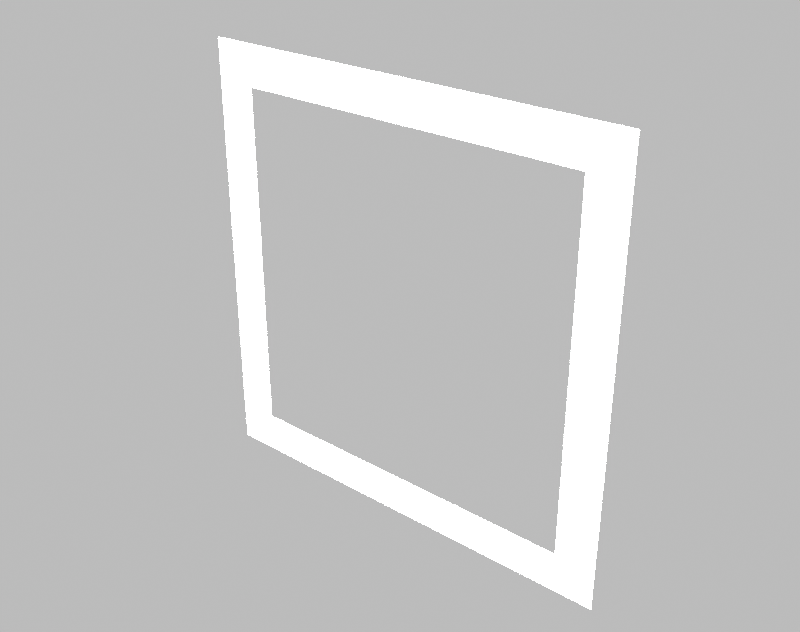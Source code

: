 # Source: frame_bright.blend  (saved by Blender 4.0.36; exported with 4.5.12 LTS)
import bpy
from mathutils import Matrix  # noqa: F401  (used for matrix-valued properties, if any)

bpy.ops.wm.read_factory_settings(use_empty=True)
scene = bpy.context.scene
scene.name = 'Scene'

# ---- collections
col_collection = bpy.data.collections.new('Collection'); scene.collection.children.link(col_collection)

# ---- materials (node trees are filled in below, after node groups)
mat_material_001 = bpy.data.materials.new('Material.001')

# ---- material node trees
mat_material_001.use_nodes = True; mat_material_001.node_tree.nodes.clear()
_N = mat_material_001.node_tree.nodes; _L = mat_material_001.node_tree.links
n0 = _N.new('ShaderNodeLightPath'); n0.name = 'Light Path'; n0.location = (77, 432)
n1 = _N.new('ShaderNodeEmission'); n1.name = 'Emission'; n1.location = (-25, 56)
n1.inputs[1].default_value = 100.0
n2 = _N.new('ShaderNodeOutputMaterial'); n2.name = 'Material Output'; n2.location = (579, 259)
n3 = _N.new('ShaderNodeMixShader'); n3.name = 'Mix Shader'; n3.location = (348, 247)
_L.new(n3.outputs[0], n2.inputs[0])
_L.new(n1.outputs[0], n3.inputs[2])
_L.new(n0.outputs[0], n3.inputs[0])
n2.is_active_output = True

# ---- world
world_world = bpy.data.worlds.new('World'); scene.world = world_world
world_world.use_nodes = True; world_world.node_tree.nodes.clear()
_N = world_world.node_tree.nodes; _L = world_world.node_tree.links
n0 = _N.new('ShaderNodeOutputWorld'); n0.name = 'World Output'; n0.location = (300, 300)
n1 = _N.new('ShaderNodeBackground'); n1.name = 'Background'; n1.location = (110, 300)
n2 = _N.new('ShaderNodeBrightContrast'); n2.name = 'Brightness/Contrast'; n2.location = (-80, 300)
n2.inputs[0].default_value = (0.5, 0.5, 0.5, 1.0)
_L.new(n1.outputs[0], n0.inputs[0])
_L.new(n2.outputs[0], n1.inputs[0])
n0.is_active_output = True
world_world.color = (0.05088, 0.05088, 0.05088)
world_world.use_sun_shadow = False
world_world.sun_shadow_jitter_overblur = 0.0

# ---- meshes
me_plane = bpy.data.meshes.new('Plane')
me_plane.from_pydata([(-0.75, -0.75, 0.0), (0.75, -0.75, 0.0), (-0.75, 0.75, 0.0), (0.75, 0.75, 0.0), (-0.6133, 0.6133, 0.0), (-0.6133, -0.6133, 0.0), (0.6133, -0.6133, 0.0), (0.6133, 0.6133, 0.0)], [], [(5, 4, 2, 0), (6, 5, 0, 1), (7, 6, 1, 3), (4, 7, 3, 2)])
_uv = me_plane.uv_layers.new(name='UVMap')
_uv.uv.foreach_set('vector', [0.09114, 0.09114, 0.09114, 0.9089, 0.0, 1.0, 0.0, 0.0, 0.9089, 0.09114, 0.09114, 0.09114, 0.0, 0.0, 1.0, 0.0, 0.9089, 0.9089, 0.9089, 0.09114, 1.0, 0.0, 1.0, 1.0, 0.09114, 0.9089, 0.9089, 0.9089, 1.0, 1.0, 0.0, 1.0])
me_plane.materials.append(mat_material_001)
me_plane.update()

# ---- objects
ob_loom_obj = bpy.data.objects.new('Loom_Obj', me_plane)

# ---- transforms, parenting, visibility, modifiers, constraints
ob_loom_obj.location = (0.0, 0.0, 0.0)
ob_loom_obj.rotation_euler = (1.571, -0.0, 0.0)

# ---- collection membership
col_collection.objects.link(ob_loom_obj)

# ---- scene / render settings (as saved in the file)
scene.frame_start = 1; scene.frame_end = 1800; scene.frame_set(1197)
scene.render.engine = 'CYCLES'
scene.render.image_settings.color_mode = 'RGB'
scene.render.resolution_x = 304
scene.render.resolution_y = 240
scene.render.fps = 100
scene.cycles.use_denoising = False
scene.cycles.samples = 1000
scene.cycles.sampling_pattern = 'TABULATED_SOBOL'
scene.cycles.adaptive_min_samples = 1
scene.view_settings.view_transform = 'Standard'
bpy.context.view_layer.update()

# ---- added for rendering (the .blend has no active camera): camera
cam_auto = bpy.data.cameras.new('AutoCamera')
cam_auto.lens = 50.0
cam_auto.sensor_width = 36.0
cam_auto.clip_end = 1000.0
ob_auto_camera = bpy.data.objects.new('AutoCamera', cam_auto)
scene.collection.objects.link(ob_auto_camera)
ob_auto_camera.location = (1.9627, -2.35524, 1.57016)
ob_auto_camera.rotation_euler = (1.09748, -7.21219e-08, 0.694738)
scene.camera = ob_auto_camera
bpy.context.view_layer.update()
